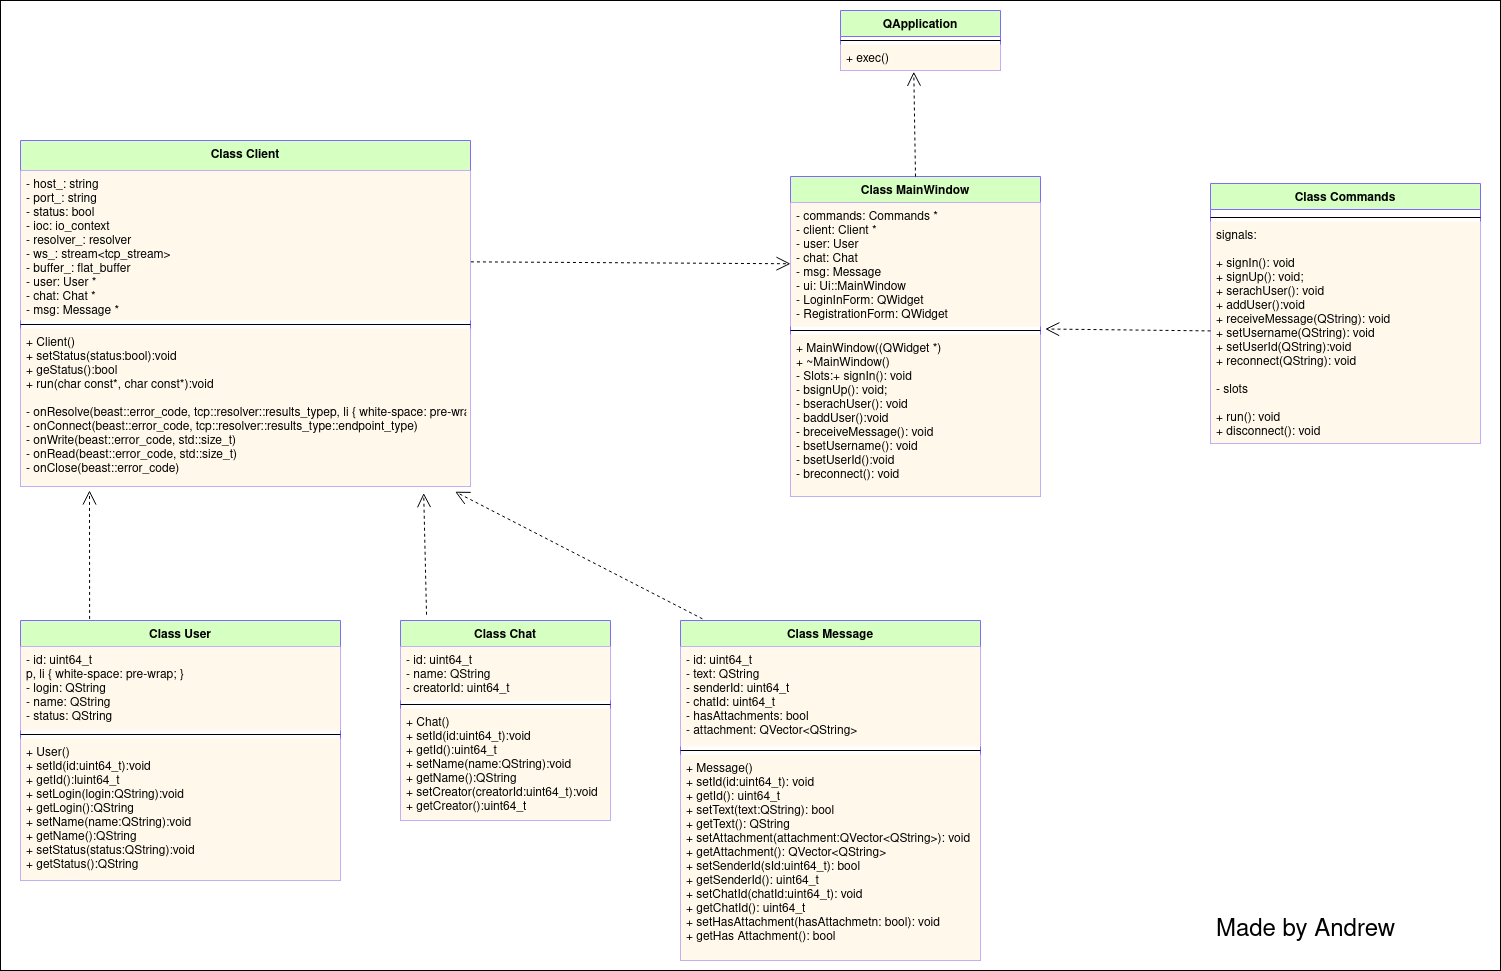

The diagram above was exported from draw.io. Its source (the exported page's mxGraphModel, read from the mxfile embedded in the PNG):
<mxGraphModel dx="2782" dy="933" grid="1" gridSize="10" guides="1" tooltips="1" connect="1" arrows="1" fold="1" page="1" pageScale="1" pageWidth="827" pageHeight="1169" math="0" shadow="0">
  <root>
    <mxCell id="WIyWlLk6GJQsqaUBKTNV-0" />
    <mxCell id="WIyWlLk6GJQsqaUBKTNV-1" parent="WIyWlLk6GJQsqaUBKTNV-0" />
    <mxCell id="UxVvuwIyBsXn-Kqkdh7I-9" value="" style="rounded=0;whiteSpace=wrap;html=1;" vertex="1" parent="WIyWlLk6GJQsqaUBKTNV-1">
      <mxGeometry x="-820" y="130" width="1500" height="970" as="geometry" />
    </mxCell>
    <mxCell id="PeDmDSctWoNVRPWKnPf8-0" value="Class User" style="swimlane;fontStyle=1;align=center;verticalAlign=top;childLayout=stackLayout;horizontal=1;startSize=26;horizontalStack=0;resizeParent=1;resizeParentMax=0;resizeLast=0;collapsible=1;marginBottom=0;strokeColor=#8566FF;fillColor=#D6FFC2;" parent="WIyWlLk6GJQsqaUBKTNV-1" vertex="1">
      <mxGeometry x="-800" y="750" width="320" height="260" as="geometry" />
    </mxCell>
    <mxCell id="PeDmDSctWoNVRPWKnPf8-1" value="- id: uint64_t&#10;p, li { white-space: pre-wrap; }&#10;- login: QString&#10;- name: QString&#10;- status: QString&#10;&#10;&#10;" style="text;strokeColor=none;fillColor=#FFF8EB;align=left;verticalAlign=top;spacingLeft=4;spacingRight=4;overflow=hidden;rotatable=0;points=[[0,0.5],[1,0.5]];portConstraint=eastwest;" parent="PeDmDSctWoNVRPWKnPf8-0" vertex="1">
      <mxGeometry y="26" width="320" height="84" as="geometry" />
    </mxCell>
    <mxCell id="PeDmDSctWoNVRPWKnPf8-2" value="" style="line;strokeWidth=1;fillColor=none;align=left;verticalAlign=middle;spacingTop=-1;spacingLeft=3;spacingRight=3;rotatable=0;labelPosition=right;points=[];portConstraint=eastwest;" parent="PeDmDSctWoNVRPWKnPf8-0" vertex="1">
      <mxGeometry y="110" width="320" height="8" as="geometry" />
    </mxCell>
    <mxCell id="PeDmDSctWoNVRPWKnPf8-3" value="+ User()&#10;+ setId(id:uint64_t):void&#10;+ getId():luint64_t&#10;+ setLogin(login:QString):void&#10;+ getLogin():QString&#10;+ setName(name:QString):void&#10;+ getName():QString&#10;+ setStatus(status:QString):void&#10;+ getStatus():QString&#10;&#10;" style="text;strokeColor=none;fillColor=#FFF8EB;align=left;verticalAlign=top;spacingLeft=4;spacingRight=4;overflow=hidden;rotatable=0;points=[[0,0.5],[1,0.5]];portConstraint=eastwest;" parent="PeDmDSctWoNVRPWKnPf8-0" vertex="1">
      <mxGeometry y="118" width="320" height="142" as="geometry" />
    </mxCell>
    <mxCell id="PeDmDSctWoNVRPWKnPf8-4" value="Class Client" style="swimlane;fontStyle=1;align=center;verticalAlign=top;childLayout=stackLayout;horizontal=1;startSize=30;horizontalStack=0;resizeParent=1;resizeParentMax=0;resizeLast=0;collapsible=1;marginBottom=0;strokeColor=#8566FF;fillColor=#D6FFC2;" parent="WIyWlLk6GJQsqaUBKTNV-1" vertex="1">
      <mxGeometry x="-800" y="270" width="450" height="346" as="geometry" />
    </mxCell>
    <mxCell id="PeDmDSctWoNVRPWKnPf8-5" value="- host_: string&#10;- port_: string&#10;- status: bool&#10;- ioc: io_context&#10;- resolver_: resolver&#10;- ws_: stream&lt;tcp_stream&gt;&#10;- buffer_: flat_buffer&#10;- user: User *&#10;- chat: Chat *&#10;- msg: Message *&#10;&#10;&#10;&#10;&#10;&#10;" style="text;strokeColor=none;fillColor=#FFF8EB;align=left;verticalAlign=top;spacingLeft=4;spacingRight=4;overflow=hidden;rotatable=0;points=[[0,0.5],[1,0.5]];portConstraint=eastwest;" parent="PeDmDSctWoNVRPWKnPf8-4" vertex="1">
      <mxGeometry y="30" width="450" height="150" as="geometry" />
    </mxCell>
    <mxCell id="PeDmDSctWoNVRPWKnPf8-6" value="" style="line;strokeWidth=1;fillColor=none;align=left;verticalAlign=middle;spacingTop=-1;spacingLeft=3;spacingRight=3;rotatable=0;labelPosition=right;points=[];portConstraint=eastwest;" parent="PeDmDSctWoNVRPWKnPf8-4" vertex="1">
      <mxGeometry y="180" width="450" height="8" as="geometry" />
    </mxCell>
    <mxCell id="PeDmDSctWoNVRPWKnPf8-7" value="+ Client()&#10;+ setStatus(status:bool):void&#10;+ geStatus():bool&#10;+ run(char const*, char const*):void&#10;&#10;- onResolve(beast::error_code, tcp::resolver::results_typep, li { white-space: pre-wrap; })&#10;- onConnect(beast::error_code, tcp::resolver::results_type::endpoint_type)&#10;- onWrite(beast::error_code, std::size_t)&#10;- onRead(beast::error_code, std::size_t)&#10;- onClose(beast::error_code)&#10;&#10;&#10;&#10;&#10;&#10;" style="text;strokeColor=none;fillColor=#FFF8EB;align=left;verticalAlign=top;spacingLeft=4;spacingRight=4;overflow=hidden;rotatable=0;points=[[0,0.5],[1,0.5]];portConstraint=eastwest;" parent="PeDmDSctWoNVRPWKnPf8-4" vertex="1">
      <mxGeometry y="188" width="450" height="158" as="geometry" />
    </mxCell>
    <mxCell id="Zjt1IKFqWKqVSRXp3miX-2" value="Class Commands" style="swimlane;fontStyle=1;align=center;verticalAlign=top;childLayout=stackLayout;horizontal=1;startSize=26;horizontalStack=0;resizeParent=1;resizeParentMax=0;resizeLast=0;collapsible=1;marginBottom=0;strokeColor=#8566FF;fillColor=#D6FFC2;" parent="WIyWlLk6GJQsqaUBKTNV-1" vertex="1">
      <mxGeometry x="390" y="313" width="270" height="260" as="geometry" />
    </mxCell>
    <mxCell id="Zjt1IKFqWKqVSRXp3miX-3" value="&#10;" style="text;strokeColor=none;fillColor=none;align=left;verticalAlign=top;spacingLeft=4;spacingRight=4;overflow=hidden;rotatable=0;points=[[0,0.5],[1,0.5]];portConstraint=eastwest;" parent="Zjt1IKFqWKqVSRXp3miX-2" vertex="1">
      <mxGeometry y="26" width="270" height="4" as="geometry" />
    </mxCell>
    <mxCell id="Zjt1IKFqWKqVSRXp3miX-4" value="" style="line;strokeWidth=1;fillColor=none;align=left;verticalAlign=middle;spacingTop=-1;spacingLeft=3;spacingRight=3;rotatable=0;labelPosition=right;points=[];portConstraint=eastwest;" parent="Zjt1IKFqWKqVSRXp3miX-2" vertex="1">
      <mxGeometry y="30" width="270" height="8" as="geometry" />
    </mxCell>
    <mxCell id="Zjt1IKFqWKqVSRXp3miX-5" value="signals:&#10;&#10;+ signIn(): void&#10;+ signUp(): void;&#10;+ serachUser(): void&#10;+ addUser():void&#10;+ receiveMessage(QString): void&#10;+ setUsername(QString): void&#10;+ setUserId(QString):void&#10;+ reconnect(QString): void&#10;&#10;- slots&#10;&#10;+ run(): void&#10;+ disconnect(): void&#10;&#10;&#10;" style="text;strokeColor=none;fillColor=#FFF8EB;align=left;verticalAlign=top;spacingLeft=4;spacingRight=4;overflow=hidden;rotatable=0;points=[[0,0.5],[1,0.5]];portConstraint=eastwest;" parent="Zjt1IKFqWKqVSRXp3miX-2" vertex="1">
      <mxGeometry y="38" width="270" height="222" as="geometry" />
    </mxCell>
    <mxCell id="Zjt1IKFqWKqVSRXp3miX-6" value="Class Chat" style="swimlane;fontStyle=1;align=center;verticalAlign=top;childLayout=stackLayout;horizontal=1;startSize=26;horizontalStack=0;resizeParent=1;resizeParentMax=0;resizeLast=0;collapsible=1;marginBottom=0;strokeColor=#8566FF;fillColor=#D6FFC2;" parent="WIyWlLk6GJQsqaUBKTNV-1" vertex="1">
      <mxGeometry x="-420" y="750" width="210" height="200" as="geometry" />
    </mxCell>
    <mxCell id="Zjt1IKFqWKqVSRXp3miX-7" value="- id: uint64_t&#10;- name: QString&#10;- creatorId: uint64_t&#10;" style="text;strokeColor=none;fillColor=#FFF8EB;align=left;verticalAlign=top;spacingLeft=4;spacingRight=4;overflow=hidden;rotatable=0;points=[[0,0.5],[1,0.5]];portConstraint=eastwest;" parent="Zjt1IKFqWKqVSRXp3miX-6" vertex="1">
      <mxGeometry y="26" width="210" height="54" as="geometry" />
    </mxCell>
    <mxCell id="Zjt1IKFqWKqVSRXp3miX-8" value="" style="line;strokeWidth=1;fillColor=none;align=left;verticalAlign=middle;spacingTop=-1;spacingLeft=3;spacingRight=3;rotatable=0;labelPosition=right;points=[];portConstraint=eastwest;" parent="Zjt1IKFqWKqVSRXp3miX-6" vertex="1">
      <mxGeometry y="80" width="210" height="8" as="geometry" />
    </mxCell>
    <mxCell id="Zjt1IKFqWKqVSRXp3miX-9" value="+ Chat()&#10;+ setId(id:uint64_t):void&#10;+ getId():uint64_t&#10;+ setName(name:QString):void&#10;+ getName():QString&#10;+ setCreator(creatorId:uint64_t):void&#10;+ getCreator():uint64_t&#10;&#10;" style="text;strokeColor=none;fillColor=#FFF8EB;align=left;verticalAlign=top;spacingLeft=4;spacingRight=4;overflow=hidden;rotatable=0;points=[[0,0.5],[1,0.5]];portConstraint=eastwest;" parent="Zjt1IKFqWKqVSRXp3miX-6" vertex="1">
      <mxGeometry y="88" width="210" height="112" as="geometry" />
    </mxCell>
    <mxCell id="Zjt1IKFqWKqVSRXp3miX-10" value="Class Message" style="swimlane;fontStyle=1;align=center;verticalAlign=top;childLayout=stackLayout;horizontal=1;startSize=26;horizontalStack=0;resizeParent=1;resizeParentMax=0;resizeLast=0;collapsible=1;marginBottom=0;strokeColor=#8566FF;fillColor=#D6FFC2;" parent="WIyWlLk6GJQsqaUBKTNV-1" vertex="1">
      <mxGeometry x="-140" y="750" width="300" height="340" as="geometry" />
    </mxCell>
    <mxCell id="Zjt1IKFqWKqVSRXp3miX-11" value="- id: uint64_t&#10;- text: QString&#10;- senderId: uint64_t&#10;- chatId: uint64_t&#10;- hasAttachments: bool&#10;- attachment: QVector&lt;QString&gt;&#10;&#10;&#10;" style="text;strokeColor=none;fillColor=#FFF8EB;align=left;verticalAlign=top;spacingLeft=4;spacingRight=4;overflow=hidden;rotatable=0;points=[[0,0.5],[1,0.5]];portConstraint=eastwest;" parent="Zjt1IKFqWKqVSRXp3miX-10" vertex="1">
      <mxGeometry y="26" width="300" height="100" as="geometry" />
    </mxCell>
    <mxCell id="Zjt1IKFqWKqVSRXp3miX-12" value="" style="line;strokeWidth=1;fillColor=none;align=left;verticalAlign=middle;spacingTop=-1;spacingLeft=3;spacingRight=3;rotatable=0;labelPosition=right;points=[];portConstraint=eastwest;" parent="Zjt1IKFqWKqVSRXp3miX-10" vertex="1">
      <mxGeometry y="126" width="300" height="8" as="geometry" />
    </mxCell>
    <mxCell id="Zjt1IKFqWKqVSRXp3miX-13" value="+ Message()&#10;+ setId(id:uint64_t): void&#10;+ getId(): uint64_t&#10;+ setText(text:QString): bool&#10;+ getText(): QString&#10;+ setAttachment(attachment:QVector&lt;QString&gt;): void&#10;+ getAttachment(): QVector&lt;QString&gt;&#10;+ setSenderId(sId:uint64_t): bool&#10;+ getSenderId(): uint64_t&#10;+ setChatId(chatId:uint64_t): void&#10;+ getChatId(): uint64_t&#10;+ setHasAttachment(hasAttachmetn: bool): void&#10;+ getHas Attachment(): bool&#10;&#10;&#10;&#10;&#10;&#10;&#10;" style="text;strokeColor=none;fillColor=#FFF8EB;align=left;verticalAlign=top;spacingLeft=4;spacingRight=4;overflow=hidden;rotatable=0;points=[[0,0.5],[1,0.5]];portConstraint=eastwest;" parent="Zjt1IKFqWKqVSRXp3miX-10" vertex="1">
      <mxGeometry y="134" width="300" height="206" as="geometry" />
    </mxCell>
    <mxCell id="9nETsbhHqbJPSgDPO3Q2-8" value="Class MainWindow" style="swimlane;fontStyle=1;align=center;verticalAlign=top;childLayout=stackLayout;horizontal=1;startSize=26;horizontalStack=0;resizeParent=1;resizeParentMax=0;resizeLast=0;collapsible=1;marginBottom=0;strokeColor=#8566FF;fillColor=#D6FFC2;" parent="WIyWlLk6GJQsqaUBKTNV-1" vertex="1">
      <mxGeometry x="-30" y="306" width="250" height="320" as="geometry" />
    </mxCell>
    <mxCell id="9nETsbhHqbJPSgDPO3Q2-9" value="- commands: Commands *&#10;- client: Client *&#10;- user: User&#10;- chat: Chat&#10;- msg: Message&#10;- ui: Ui::MainWindow&#10;- LoginInForm: QWidget&#10;- RegistrationForm: QWidget&#10;" style="text;strokeColor=none;fillColor=#FFF8EB;align=left;verticalAlign=top;spacingLeft=4;spacingRight=4;overflow=hidden;rotatable=0;points=[[0,0.5],[1,0.5]];portConstraint=eastwest;" parent="9nETsbhHqbJPSgDPO3Q2-8" vertex="1">
      <mxGeometry y="26" width="250" height="124" as="geometry" />
    </mxCell>
    <mxCell id="9nETsbhHqbJPSgDPO3Q2-10" value="" style="line;strokeWidth=1;fillColor=none;align=left;verticalAlign=middle;spacingTop=-1;spacingLeft=3;spacingRight=3;rotatable=0;labelPosition=right;points=[];portConstraint=eastwest;" parent="9nETsbhHqbJPSgDPO3Q2-8" vertex="1">
      <mxGeometry y="150" width="250" height="8" as="geometry" />
    </mxCell>
    <mxCell id="9nETsbhHqbJPSgDPO3Q2-11" value="+ MainWindow((QWidget *)&#10;+ ~MainWindow()&#10;- Slots:+ signIn(): void&#10;- bsignUp(): void;&#10;- bserachUser(): void&#10;- baddUser():void&#10;- breceiveMessage(): void&#10;- bsetUsername(): void&#10;- bsetUserId():void&#10;- breconnect(): void&#10;" style="text;strokeColor=none;fillColor=#FFF8EB;align=left;verticalAlign=top;spacingLeft=4;spacingRight=4;overflow=hidden;rotatable=0;points=[[0,0.5],[1,0.5]];portConstraint=eastwest;" parent="9nETsbhHqbJPSgDPO3Q2-8" vertex="1">
      <mxGeometry y="158" width="250" height="162" as="geometry" />
    </mxCell>
    <mxCell id="9nETsbhHqbJPSgDPO3Q2-13" value="QApplication" style="swimlane;fontStyle=1;align=center;verticalAlign=top;childLayout=stackLayout;horizontal=1;startSize=26;horizontalStack=0;resizeParent=1;resizeParentMax=0;resizeLast=0;collapsible=1;marginBottom=0;strokeColor=#8566FF;fillColor=#D6FFC2;" parent="WIyWlLk6GJQsqaUBKTNV-1" vertex="1">
      <mxGeometry x="20" y="140" width="160" height="60" as="geometry" />
    </mxCell>
    <mxCell id="9nETsbhHqbJPSgDPO3Q2-15" value="" style="line;strokeWidth=1;fillColor=none;align=left;verticalAlign=middle;spacingTop=-1;spacingLeft=3;spacingRight=3;rotatable=0;labelPosition=right;points=[];portConstraint=eastwest;" parent="9nETsbhHqbJPSgDPO3Q2-13" vertex="1">
      <mxGeometry y="26" width="160" height="8" as="geometry" />
    </mxCell>
    <mxCell id="9nETsbhHqbJPSgDPO3Q2-16" value="+ exec()" style="text;strokeColor=none;fillColor=#FFF8EB;align=left;verticalAlign=top;spacingLeft=4;spacingRight=4;overflow=hidden;rotatable=0;points=[[0,0.5],[1,0.5]];portConstraint=eastwest;" parent="9nETsbhHqbJPSgDPO3Q2-13" vertex="1">
      <mxGeometry y="34" width="160" height="26" as="geometry" />
    </mxCell>
    <mxCell id="UxVvuwIyBsXn-Kqkdh7I-0" value="" style="endArrow=open;endSize=12;dashed=1;html=1;rounded=0;exitX=0.216;exitY=-0.006;exitDx=0;exitDy=0;exitPerimeter=0;" edge="1" parent="WIyWlLk6GJQsqaUBKTNV-1" source="PeDmDSctWoNVRPWKnPf8-0">
      <mxGeometry x="0.5113" y="41" width="160" relative="1" as="geometry">
        <mxPoint x="-720" y="700" as="sourcePoint" />
        <mxPoint x="-731" y="620" as="targetPoint" />
        <mxPoint as="offset" />
      </mxGeometry>
    </mxCell>
    <mxCell id="UxVvuwIyBsXn-Kqkdh7I-1" value="" style="endArrow=open;endSize=12;dashed=1;html=1;rounded=0;exitX=0.124;exitY=-0.029;exitDx=0;exitDy=0;exitPerimeter=0;entryX=0.896;entryY=1.042;entryDx=0;entryDy=0;entryPerimeter=0;" edge="1" parent="WIyWlLk6GJQsqaUBKTNV-1" source="Zjt1IKFqWKqVSRXp3miX-6" target="PeDmDSctWoNVRPWKnPf8-7">
      <mxGeometry x="0.758" y="114" width="160" relative="1" as="geometry">
        <mxPoint x="-410" y="700" as="sourcePoint" />
        <mxPoint x="-250" y="700" as="targetPoint" />
        <mxPoint as="offset" />
      </mxGeometry>
    </mxCell>
    <mxCell id="UxVvuwIyBsXn-Kqkdh7I-2" value="" style="endArrow=open;endSize=12;dashed=1;html=1;rounded=0;exitX=0.073;exitY=-0.005;exitDx=0;exitDy=0;exitPerimeter=0;entryX=0.966;entryY=1.033;entryDx=0;entryDy=0;entryPerimeter=0;" edge="1" parent="WIyWlLk6GJQsqaUBKTNV-1" source="Zjt1IKFqWKqVSRXp3miX-10" target="PeDmDSctWoNVRPWKnPf8-7">
      <mxGeometry x="0.0431" y="-81" width="160" relative="1" as="geometry">
        <mxPoint x="-130" y="710" as="sourcePoint" />
        <mxPoint x="30" y="710" as="targetPoint" />
        <mxPoint x="-1" as="offset" />
      </mxGeometry>
    </mxCell>
    <mxCell id="UxVvuwIyBsXn-Kqkdh7I-3" value="" style="endArrow=open;endSize=12;dashed=1;html=1;rounded=0;exitX=1.001;exitY=0.609;exitDx=0;exitDy=0;exitPerimeter=0;" edge="1" parent="WIyWlLk6GJQsqaUBKTNV-1" source="PeDmDSctWoNVRPWKnPf8-5" target="9nETsbhHqbJPSgDPO3Q2-9">
      <mxGeometry x="-0.0056" y="112" width="160" relative="1" as="geometry">
        <mxPoint x="-310" y="420" as="sourcePoint" />
        <mxPoint x="-150" y="420" as="targetPoint" />
        <mxPoint as="offset" />
      </mxGeometry>
    </mxCell>
    <mxCell id="UxVvuwIyBsXn-Kqkdh7I-5" value="" style="endArrow=open;endSize=12;dashed=1;html=1;rounded=0;entryX=1.019;entryY=-0.034;entryDx=0;entryDy=0;entryPerimeter=0;" edge="1" parent="WIyWlLk6GJQsqaUBKTNV-1" source="Zjt1IKFqWKqVSRXp3miX-5" target="9nETsbhHqbJPSgDPO3Q2-11">
      <mxGeometry x="0.2102" y="-192" width="160" relative="1" as="geometry">
        <mxPoint x="330" y="430" as="sourcePoint" />
        <mxPoint x="550" y="630" as="targetPoint" />
        <mxPoint as="offset" />
      </mxGeometry>
    </mxCell>
    <mxCell id="UxVvuwIyBsXn-Kqkdh7I-7" value="" style="endArrow=open;endSize=12;dashed=1;html=1;rounded=0;exitX=0.5;exitY=0;exitDx=0;exitDy=0;entryX=0.458;entryY=1.049;entryDx=0;entryDy=0;entryPerimeter=0;" edge="1" parent="WIyWlLk6GJQsqaUBKTNV-1" source="9nETsbhHqbJPSgDPO3Q2-8" target="9nETsbhHqbJPSgDPO3Q2-16">
      <mxGeometry x="0.2052" y="-176" width="160" relative="1" as="geometry">
        <mxPoint x="110" y="260" as="sourcePoint" />
        <mxPoint x="95" y="210" as="targetPoint" />
        <mxPoint as="offset" />
      </mxGeometry>
    </mxCell>
    <mxCell id="UxVvuwIyBsXn-Kqkdh7I-10" value="&lt;font style=&quot;font-size: 24px&quot;&gt;Made by Andrew&lt;/font&gt;" style="text;html=1;resizable=0;autosize=1;align=center;verticalAlign=middle;points=[];fillColor=none;strokeColor=none;rounded=0;" vertex="1" parent="WIyWlLk6GJQsqaUBKTNV-1">
      <mxGeometry x="390" y="1050" width="190" height="20" as="geometry" />
    </mxCell>
  </root>
</mxGraphModel>